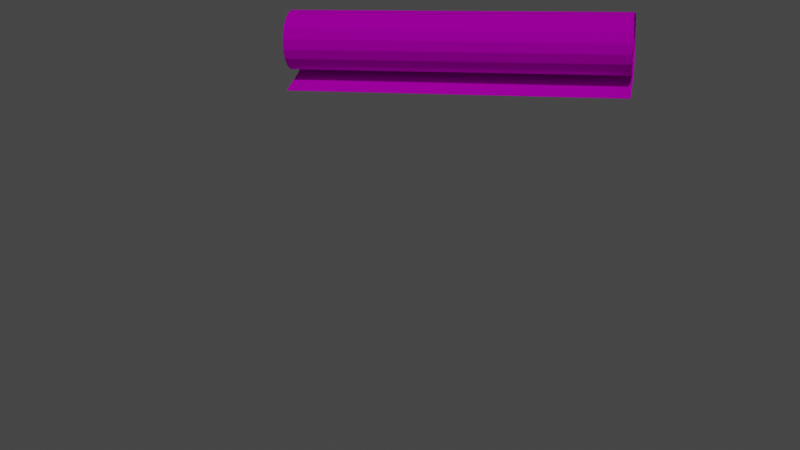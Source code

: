 # Source: Note.blend  (saved by Blender 2.82.7; exported with 4.5.12 LTS)
import bpy
from mathutils import Matrix  # noqa: F401  (used for matrix-valued properties, if any)

bpy.ops.wm.read_factory_settings(use_empty=True)
scene = bpy.context.scene
scene.name = 'Scene'

# ---- collections
col_collection = bpy.data.collections.new('Collection'); scene.collection.children.link(col_collection)

# ---- images (referenced by path relative to the original .blend; pixels are not part of the script)
import os
ASSET_DIR = os.environ.get("B2B_ASSET_DIR", "")  # directory of the original .blend (textures are referenced by path, not embedded)
HERE = os.path.dirname(os.path.abspath(__file__))  # packed textures are extracted next to this script under _unpacked/

def load_image(name, relpath, width, height, colorspace="sRGB"):
    """Load a texture the original file referenced (path relative to the .blend, or extracted next to this script)."""
    p = next((c for c in (os.path.join(HERE, relpath), os.path.join(ASSET_DIR, relpath)) if relpath and os.path.exists(c)), "")
    if p:
        img = bpy.data.images.load(p, check_existing=True)
        img.name = name
    else:  # same state as the original file: an image datablock whose file is absent (Cycles renders it pink)
        img = bpy.data.images.new(name, width, height)
        img.source = "FILE"
        img.filepath = "//" + (relpath or name)
    img.colorspace_settings.name = colorspace
    return img
img_note_png_001 = load_image('note.PNG.001', 'note.PNG', 1024, 1024, 'sRGB')

# ---- materials (node trees are filled in below, after node groups)
mat_note = bpy.data.materials.new('Note')
mat_note.use_transparent_shadow = False

# ---- material node trees
mat_note.use_nodes = True; mat_note.node_tree.nodes.clear()
_N = mat_note.node_tree.nodes; _L = mat_note.node_tree.links
n0 = _N.new('ShaderNodeOutputMaterial'); n0.name = 'Material Output'; n0.location = (300, 300)
n1 = _N.new('ShaderNodeBsdfPrincipled'); n1.name = 'Principled BSDF'; n1.location = (10, 300)
n1.distribution = 'GGX'
n1.subsurface_method = 'BURLEY'
n1.inputs[1].default_value = 0.25
n1.inputs[2].default_value = 1.0
n1.inputs[3].default_value = 1.45
n1.inputs[13].default_value = 0.0
n1.inputs[27].default_value = (0.0, 0.0, 0.0, 1.0)
n1.inputs[28].default_value = 1.0
n2 = _N.new('ShaderNodeTexImage'); n2.name = 'Image Texture'; n2.location = (-320, 260)
n2.image = img_note_png_001
_L.new(n1.outputs[0], n0.inputs[0])
_L.new(n2.outputs[0], n1.inputs[0])
n0.is_active_output = True

# ---- world
world_world = bpy.data.worlds.new('World'); scene.world = world_world
world_world.use_nodes = True; world_world.node_tree.nodes.clear()
_N = world_world.node_tree.nodes; _L = world_world.node_tree.links
n0 = _N.new('ShaderNodeOutputWorld'); n0.name = 'World Output'; n0.location = (300, 300)
n1 = _N.new('ShaderNodeBackground'); n1.name = 'Background'; n1.location = (10, 300)
n1.inputs[0].default_value = (0.05088, 0.05088, 0.05088, 1.0)
_L.new(n1.outputs[0], n0.inputs[0])
n0.is_active_output = True
world_world.color = (0.05088, 0.05088, 0.05088)
world_world.use_sun_shadow = False
world_world.sun_shadow_jitter_overblur = 0.0

# ---- cameras
cam_camera = bpy.data.cameras.new('Camera')
cam_camera.clip_end = 100.0
cam_camera.lens = 51.32
cam_camera.ortho_scale = 7.314

# ---- lights
light_sun = bpy.data.lights.new('Sun', 'SUN')
light_sun.transmission_factor = 0.0
light_sun.energy = 1.0
light_sun.shadow_soft_size = 0.125

# ---- meshes
me_plane = bpy.data.meshes.new('Plane')
me_plane.from_pydata([(-1.0, -1.0, 0.0), (1.0, -1.0, 0.0), (-1.0, 1.0, 0.0), (1.0, 1.0, 0.0), (-1.0, 0.8182, 0.0), (-1.0, 0.6364, 0.0), (-1.0, 0.4545, 0.0), (-1.0, 0.2727, 0.0), (-1.0, 0.09091, 0.0), (-1.0, -0.09091, 0.0), (-1.0, -0.2727, 0.0), (-1.0, -0.4545, 0.0), (-1.0, -0.6364, 0.0), (-1.0, -0.8182, 0.0), (-0.8182, -1.0, 0.0), (-0.6364, -1.0, 0.0), (-0.4545, -1.0, 0.0), (-0.2727, -1.0, 0.0), (-0.09091, -1.0, 0.0), (0.09091, -1.0, 0.0), (0.2727, -1.0, 0.0), (0.4545, -1.0, 0.0), (0.6364, -1.0, 0.0), (0.8182, -1.0, 0.0), (1.0, -0.8182, 0.0), (1.0, -0.6364, 0.0), (1.0, -0.4545, 0.0), (1.0, -0.2727, 0.0), (1.0, -0.09091, 0.0), (1.0, 0.09091, 0.0), (1.0, 0.2727, 0.0), (1.0, 0.4545, 0.0), (1.0, 0.6364, 0.0), (1.0, 0.8182, 0.0), (0.8182, 1.0, 0.0), (0.6364, 1.0, 0.0), (0.4545, 1.0, 0.0), (0.2727, 1.0, 0.0), (0.09091, 1.0, 0.0), (-0.09091, 1.0, 0.0), (-0.2727, 1.0, 0.0), (-0.4545, 1.0, 0.0), (-0.6364, 1.0, 0.0), (-0.8182, 1.0, 0.0), (-0.8182, -0.8182, 0.0), (-0.8182, -0.6364, 0.0), (-0.8182, -0.4545, 0.0), (-0.8182, -0.2727, 0.0), (-0.8182, -0.09091, 0.0), (-0.8182, 0.09091, 0.0), (-0.8182, 0.2727, 0.0), (-0.8182, 0.4545, 0.0), (-0.8182, 0.6364, 0.0), (-0.8182, 0.8182, 0.0), (-0.6364, -0.8182, 0.0), (-0.6364, -0.6364, 0.0), (-0.6364, -0.4545, 0.0), (-0.6364, -0.2727, 0.0), (-0.6364, -0.09091, 0.0), (-0.6364, 0.09091, 0.0), (-0.6364, 0.2727, 0.0), (-0.6364, 0.4545, 0.0), (-0.6364, 0.6364, 0.0), (-0.6364, 0.8182, 0.0), (-0.4545, -0.8182, 0.0), (-0.4545, -0.6364, 0.0), (-0.4545, -0.4545, 0.0), (-0.4545, -0.2727, 0.0), (-0.4545, -0.09091, 0.0), (-0.4545, 0.09091, 0.0), (-0.4545, 0.2727, 0.0), (-0.4545, 0.4545, 0.0), (-0.4545, 0.6364, 0.0), (-0.4545, 0.8182, 0.0), (-0.2727, -0.8182, 0.0), (-0.2727, -0.6364, 0.0), (-0.2727, -0.4545, 0.0), (-0.2727, -0.2727, 0.0), (-0.2727, -0.09091, 0.0), (-0.2727, 0.09091, 0.0), (-0.2727, 0.2727, 0.0), (-0.2727, 0.4545, 0.0), (-0.2727, 0.6364, 0.0), (-0.2727, 0.8182, 0.0), (-0.09091, -0.8182, 0.0), (-0.09091, -0.6364, 0.0), (-0.09091, -0.4545, 0.0), (-0.09091, -0.2727, 0.0), (-0.09091, -0.09091, 0.0), (-0.09091, 0.09091, 0.0), (-0.09091, 0.2727, 0.0), (-0.09091, 0.4545, 0.0), (-0.09091, 0.6364, 0.0), (-0.09091, 0.8182, 0.0), (0.09091, -0.8182, 0.0), (0.09091, -0.6364, 0.0), (0.09091, -0.4545, 0.0), (0.09091, -0.2727, 0.0), (0.09091, -0.09091, 0.0), (0.09091, 0.09091, 0.0), (0.09091, 0.2727, 0.0), (0.09091, 0.4545, 0.0), (0.09091, 0.6364, 0.0), (0.09091, 0.8182, 0.0), (0.2727, -0.8182, 0.0), (0.2727, -0.6364, 0.0), (0.2727, -0.4545, 0.0), (0.2727, -0.2727, 0.0), (0.2727, -0.09091, 0.0), (0.2727, 0.09091, 0.0), (0.2727, 0.2727, 0.0), (0.2727, 0.4545, 0.0), (0.2727, 0.6364, 0.0), (0.2727, 0.8182, 0.0), (0.4545, -0.8182, 0.0), (0.4545, -0.6364, 0.0), (0.4545, -0.4545, 0.0), (0.4545, -0.2727, 0.0), (0.4545, -0.09091, 0.0), (0.4545, 0.09091, 0.0), (0.4545, 0.2727, 0.0), (0.4545, 0.4545, 0.0), (0.4545, 0.6364, 0.0), (0.4545, 0.8182, 0.0), (0.6364, -0.8182, 0.0), (0.6364, -0.6364, 0.0), (0.6364, -0.4545, 0.0), (0.6364, -0.2727, 0.0), (0.6364, -0.09091, 0.0), (0.6364, 0.09091, 0.0), (0.6364, 0.2727, 0.0), (0.6364, 0.4545, 0.0), (0.6364, 0.6364, 0.0), (0.6364, 0.8182, 0.0), (0.8182, -0.8182, 0.0), (0.8182, -0.6364, 0.0), (0.8182, -0.4545, 0.0), (0.8182, -0.2727, 0.0), (0.8182, -0.09091, 0.0), (0.8182, 0.09091, 0.0), (0.8182, 0.2727, 0.0), (0.8182, 0.4545, 0.0), (0.8182, 0.6364, 0.0), (0.8182, 0.8182, 0.0), (-1.0, -1.0, 0.0), (1.0, -1.0, 0.0), (-1.0, 1.0, 0.0), (1.0, 1.0, 0.0), (-1.0, 0.8182, 0.0), (-1.0, 0.6364, 0.0), (-1.0, 0.4545, 0.0), (-1.0, 0.2727, 0.0), (-1.0, 0.09091, 0.0), (-1.0, -0.09091, 0.0), (-1.0, -0.2727, 0.0), (-1.0, -0.4545, 0.0), (-1.0, -0.6364, 0.0), (-1.0, -0.8182, 0.0), (-0.8182, -1.0, 0.0), (-0.6364, -1.0, 0.0), (-0.4545, -1.0, 0.0), (-0.2727, -1.0, 0.0), (-0.09091, -1.0, 0.0), (0.09091, -1.0, 0.0), (0.2727, -1.0, 0.0), (0.4545, -1.0, 0.0), (0.6364, -1.0, 0.0), (0.8182, -1.0, 0.0), (1.0, -0.8182, 0.0), (1.0, -0.6364, 0.0), (1.0, -0.4545, 0.0), (1.0, -0.2727, 0.0), (1.0, -0.09091, 0.0), (1.0, 0.09091, 0.0), (1.0, 0.2727, 0.0), (1.0, 0.4545, 0.0), (1.0, 0.6364, 0.0), (1.0, 0.8182, 0.0), (0.8182, 1.0, 0.0), (0.6364, 1.0, 0.0), (0.4545, 1.0, 0.0), (0.2727, 1.0, 0.0), (0.09091, 1.0, 0.0), (-0.09091, 1.0, 0.0), (-0.2727, 1.0, 0.0), (-0.4545, 1.0, 0.0), (-0.6364, 1.0, 0.0), (-0.8182, 1.0, 0.0), (-1.0, -1.0, 0.0003006), (1.0, -1.0, 0.0003006), (-1.0, 1.0, 0.0003006), (1.0, 1.0, 0.0003006), (-1.0, 0.8182, 0.0003006), (-1.0, 0.6364, 0.0003006), (-1.0, 0.4545, 0.0003006), (-1.0, 0.2727, 0.0003006), (-1.0, 0.09091, 0.0003006), (-1.0, -0.09091, 0.0003006), (-1.0, -0.2727, 0.0003006), (-1.0, -0.4545, 0.0003006), (-1.0, -0.6364, 0.0003006), (-1.0, -0.8182, 0.0003006), (-0.8182, -1.0, 0.0003006), (-0.6364, -1.0, 0.0003006), (-0.4545, -1.0, 0.0003006), (-0.2727, -1.0, 0.0003006), (-0.09091, -1.0, 0.0003006), (0.09091, -1.0, 0.0003006), (0.2727, -1.0, 0.0003006), (0.4545, -1.0, 0.0003006), (0.6364, -1.0, 0.0003006), (0.8182, -1.0, 0.0003006), (1.0, -0.8182, 0.0003006), (1.0, -0.6364, 0.0003006), (1.0, -0.4545, 0.0003006), (1.0, -0.2727, 0.0003006), (1.0, -0.09091, 0.0003006), (1.0, 0.09091, 0.0003006), (1.0, 0.2727, 0.0003006), (1.0, 0.4545, 0.0003006), (1.0, 0.6364, 0.0003006), (1.0, 0.8182, 0.0003006), (0.8182, 1.0, 0.0003006), (0.6364, 1.0, 0.0003006), (0.4545, 1.0, 0.0003006), (0.2727, 1.0, 0.0003006), (0.09091, 1.0, 0.0003006), (-0.09091, 1.0, 0.0003006), (-0.2727, 1.0, 0.0003006), (-0.4545, 1.0, 0.0003006), (-0.6364, 1.0, 0.0003006), (-0.8182, 1.0, 0.0003006), (-0.8182, -0.8182, 0.0003006), (-0.8182, -0.6364, 0.0003006), (-0.8182, -0.4545, 0.0003006), (-0.8182, -0.2727, 0.0003006), (-0.8182, -0.09091, 0.0003006), (-0.8182, 0.09091, 0.0003006), (-0.8182, 0.2727, 0.0003006), (-0.8182, 0.4545, 0.0003006), (-0.8182, 0.6364, 0.0003006), (-0.8182, 0.8182, 0.0003006), (-0.6364, -0.8182, 0.0003006), (-0.6364, -0.6364, 0.0003006), (-0.6364, -0.4545, 0.0003006), (-0.6364, -0.2727, 0.0003006), (-0.6364, -0.09091, 0.0003006), (-0.6364, 0.09091, 0.0003006), (-0.6364, 0.2727, 0.0003006), (-0.6364, 0.4545, 0.0003006), (-0.6364, 0.6364, 0.0003006), (-0.6364, 0.8182, 0.0003006), (-0.4545, -0.8182, 0.0003006), (-0.4545, -0.6364, 0.0003006), (-0.4545, -0.4545, 0.0003006), (-0.4545, -0.2727, 0.0003006), (-0.4545, -0.09091, 0.0003006), (-0.4545, 0.09091, 0.0003006), (-0.4545, 0.2727, 0.0003006), (-0.4545, 0.4545, 0.0003006), (-0.4545, 0.6364, 0.0003006), (-0.4545, 0.8182, 0.0003006), (-0.2727, -0.8182, 0.0003006), (-0.2727, -0.6364, 0.0003006), (-0.2727, -0.4545, 0.0003006), (-0.2727, -0.2727, 0.0003006), (-0.2727, -0.09091, 0.0003006), (-0.2727, 0.09091, 0.0003006), (-0.2727, 0.2727, 0.0003006), (-0.2727, 0.4545, 0.0003006), (-0.2727, 0.6364, 0.0003006), (-0.2727, 0.8182, 0.0003006), (-0.09091, -0.8182, 0.0003006), (-0.09091, -0.6364, 0.0003006), (-0.09091, -0.4545, 0.0003006), (-0.09091, -0.2727, 0.0003006), (-0.09091, -0.09091, 0.0003006), (-0.09091, 0.09091, 0.0003006), (-0.09091, 0.2727, 0.0003006), (-0.09091, 0.4545, 0.0003006), (-0.09091, 0.6364, 0.0003006), (-0.09091, 0.8182, 0.0003006), (0.09091, -0.8182, 0.0003006), (0.09091, -0.6364, 0.0003006), (0.09091, -0.4545, 0.0003006), (0.09091, -0.2727, 0.0003006), (0.09091, -0.09091, 0.0003006), (0.09091, 0.09091, 0.0003006), (0.09091, 0.2727, 0.0003006), (0.09091, 0.4545, 0.0003006), (0.09091, 0.6364, 0.0003006), (0.09091, 0.8182, 0.0003006), (0.2727, -0.8182, 0.0003006), (0.2727, -0.6364, 0.0003006), (0.2727, -0.4545, 0.0003006), (0.2727, -0.2727, 0.0003006), (0.2727, -0.09091, 0.0003006), (0.2727, 0.09091, 0.0003006), (0.2727, 0.2727, 0.0003006), (0.2727, 0.4545, 0.0003006), (0.2727, 0.6364, 0.0003006), (0.2727, 0.8182, 0.0003006), (0.4545, -0.8182, 0.0003006), (0.4545, -0.6364, 0.0003006), (0.4545, -0.4545, 0.0003006), (0.4545, -0.2727, 0.0003006), (0.4545, -0.09091, 0.0003006), (0.4545, 0.09091, 0.0003006), (0.4545, 0.2727, 0.0003006), (0.4545, 0.4545, 0.0003006), (0.4545, 0.6364, 0.0003006), (0.4545, 0.8182, 0.0003006), (0.6364, -0.8182, 0.0003006), (0.6364, -0.6364, 0.0003006), (0.6364, -0.4545, 0.0003006), (0.6364, -0.2727, 0.0003006), (0.6364, -0.09091, 0.0003006), (0.6364, 0.09091, 0.0003006), (0.6364, 0.2727, 0.0003006), (0.6364, 0.4545, 0.0003006), (0.6364, 0.6364, 0.0003006), (0.6364, 0.8182, 0.0003006), (0.8182, -0.8182, 0.0003006), (0.8182, -0.6364, 0.0003006), (0.8182, -0.4545, 0.0003006), (0.8182, -0.2727, 0.0003006), (0.8182, -0.09091, 0.0003006), (0.8182, 0.09091, 0.0003006), (0.8182, 0.2727, 0.0003006), (0.8182, 0.4545, 0.0003006), (0.8182, 0.6364, 0.0003006), (0.8182, 0.8182, 0.0003006)], [], [(143, 34, 3, 33), (4, 2, 43, 53), (53, 43, 42, 63), (63, 42, 41, 73), (73, 41, 40, 83), (83, 40, 39, 93), (93, 39, 38, 103), (103, 38, 37, 113), (113, 37, 36, 123), (123, 36, 35, 133), (133, 35, 34, 143), (0, 13, 44, 14), (13, 12, 45, 44), (12, 11, 46, 45), (11, 10, 47, 46), (10, 9, 48, 47), (9, 8, 49, 48), (8, 7, 50, 49), (7, 6, 51, 50), (6, 5, 52, 51), (5, 4, 53, 52), (14, 44, 54, 15), (44, 45, 55, 54), (45, 46, 56, 55), (46, 47, 57, 56), (47, 48, 58, 57), (48, 49, 59, 58), (49, 50, 60, 59), (50, 51, 61, 60), (51, 52, 62, 61), (52, 53, 63, 62), (15, 54, 64, 16), (54, 55, 65, 64), (55, 56, 66, 65), (56, 57, 67, 66), (57, 58, 68, 67), (58, 59, 69, 68), (59, 60, 70, 69), (60, 61, 71, 70), (61, 62, 72, 71), (62, 63, 73, 72), (16, 64, 74, 17), (64, 65, 75, 74), (65, 66, 76, 75), (66, 67, 77, 76), (67, 68, 78, 77), (68, 69, 79, 78), (69, 70, 80, 79), (70, 71, 81, 80), (71, 72, 82, 81), (72, 73, 83, 82), (17, 74, 84, 18), (74, 75, 85, 84), (75, 76, 86, 85), (76, 77, 87, 86), (77, 78, 88, 87), (78, 79, 89, 88), (79, 80, 90, 89), (80, 81, 91, 90), (81, 82, 92, 91), (82, 83, 93, 92), (18, 84, 94, 19), (84, 85, 95, 94), (85, 86, 96, 95), (86, 87, 97, 96), (87, 88, 98, 97), (88, 89, 99, 98), (89, 90, 100, 99), (90, 91, 101, 100), (91, 92, 102, 101), (92, 93, 103, 102), (19, 94, 104, 20), (94, 95, 105, 104), (95, 96, 106, 105), (96, 97, 107, 106), (97, 98, 108, 107), (98, 99, 109, 108), (99, 100, 110, 109), (100, 101, 111, 110), (101, 102, 112, 111), (102, 103, 113, 112), (20, 104, 114, 21), (104, 105, 115, 114), (105, 106, 116, 115), (106, 107, 117, 116), (107, 108, 118, 117), (108, 109, 119, 118), (109, 110, 120, 119), (110, 111, 121, 120), (111, 112, 122, 121), (112, 113, 123, 122), (21, 114, 124, 22), (114, 115, 125, 124), (115, 116, 126, 125), (116, 117, 127, 126), (117, 118, 128, 127), (118, 119, 129, 128), (119, 120, 130, 129), (120, 121, 131, 130), (121, 122, 132, 131), (122, 123, 133, 132), (22, 124, 134, 23), (124, 125, 135, 134), (125, 126, 136, 135), (126, 127, 137, 136), (127, 128, 138, 137), (128, 129, 139, 138), (129, 130, 140, 139), (130, 131, 141, 140), (131, 132, 142, 141), (132, 133, 143, 142), (23, 134, 24, 1), (134, 135, 25, 24), (135, 136, 26, 25), (136, 137, 27, 26), (137, 138, 28, 27), (138, 139, 29, 28), (139, 140, 30, 29), (140, 141, 31, 30), (141, 142, 32, 31), (142, 143, 33, 32), (182, 183, 227, 226), (155, 156, 200, 199), (168, 169, 213, 212), (181, 182, 226, 225), (154, 155, 199, 198), (145, 168, 212, 189), (180, 181, 225, 224), (153, 154, 198, 197), (166, 167, 211, 210), (179, 180, 224, 223), (152, 153, 197, 196), (165, 166, 210, 209), (178, 179, 223, 222), (151, 152, 196, 195), (164, 165, 209, 208), (147, 178, 222, 191), (150, 151, 195, 194), (163, 164, 208, 207), (176, 177, 221, 220), (149, 150, 194, 193), (162, 163, 207, 206), (175, 176, 220, 219), (148, 149, 193, 192), (161, 162, 206, 205), (174, 175, 219, 218), (146, 148, 192, 190), (160, 161, 205, 204), (173, 174, 218, 217), (187, 146, 190, 231), (186, 187, 231, 230), (159, 160, 204, 203), (172, 173, 217, 216), (177, 147, 191, 221), (185, 186, 230, 229), (158, 159, 203, 202), (171, 172, 216, 215), (167, 145, 189, 211), (184, 185, 229, 228), (144, 158, 202, 188), (170, 171, 215, 214), (157, 144, 188, 201), (183, 184, 228, 227), (156, 157, 201, 200), (169, 170, 214, 213), (21, 22, 166, 165), (8, 9, 153, 152), (35, 36, 180, 179), (22, 23, 167, 166), (9, 10, 154, 153), (36, 37, 181, 180), (1, 24, 168, 145), (10, 11, 155, 154), (37, 38, 182, 181), (24, 25, 169, 168), (11, 12, 156, 155), (38, 39, 183, 182), (25, 26, 170, 169), (12, 13, 157, 156), (39, 40, 184, 183), (13, 0, 144, 157), (26, 27, 171, 170), (0, 14, 158, 144), (40, 41, 185, 184), (23, 1, 145, 167), (27, 28, 172, 171), (14, 15, 159, 158), (41, 42, 186, 185), (33, 3, 147, 177), (28, 29, 173, 172), (15, 16, 160, 159), (42, 43, 187, 186), (43, 2, 146, 187), (29, 30, 174, 173), (16, 17, 161, 160), (2, 4, 148, 146), (30, 31, 175, 174), (17, 18, 162, 161), (4, 5, 149, 148), (31, 32, 176, 175), (18, 19, 163, 162), (5, 6, 150, 149), (32, 33, 177, 176), (19, 20, 164, 163), (6, 7, 151, 150), (3, 34, 178, 147), (20, 21, 165, 164), (7, 8, 152, 151), (34, 35, 179, 178), (331, 221, 191, 222), (192, 241, 231, 190), (241, 251, 230, 231), (251, 261, 229, 230), (261, 271, 228, 229), (271, 281, 227, 228), (281, 291, 226, 227), (291, 301, 225, 226), (301, 311, 224, 225), (311, 321, 223, 224), (321, 331, 222, 223), (188, 202, 232, 201), (201, 232, 233, 200), (200, 233, 234, 199), (199, 234, 235, 198), (198, 235, 236, 197), (197, 236, 237, 196), (196, 237, 238, 195), (195, 238, 239, 194), (194, 239, 240, 193), (193, 240, 241, 192), (202, 203, 242, 232), (232, 242, 243, 233), (233, 243, 244, 234), (234, 244, 245, 235), (235, 245, 246, 236), (236, 246, 247, 237), (237, 247, 248, 238), (238, 248, 249, 239), (239, 249, 250, 240), (240, 250, 251, 241), (203, 204, 252, 242), (242, 252, 253, 243), (243, 253, 254, 244), (244, 254, 255, 245), (245, 255, 256, 246), (246, 256, 257, 247), (247, 257, 258, 248), (248, 258, 259, 249), (249, 259, 260, 250), (250, 260, 261, 251), (204, 205, 262, 252), (252, 262, 263, 253), (253, 263, 264, 254), (254, 264, 265, 255), (255, 265, 266, 256), (256, 266, 267, 257), (257, 267, 268, 258), (258, 268, 269, 259), (259, 269, 270, 260), (260, 270, 271, 261), (205, 206, 272, 262), (262, 272, 273, 263), (263, 273, 274, 264), (264, 274, 275, 265), (265, 275, 276, 266), (266, 276, 277, 267), (267, 277, 278, 268), (268, 278, 279, 269), (269, 279, 280, 270), (270, 280, 281, 271), (206, 207, 282, 272), (272, 282, 283, 273), (273, 283, 284, 274), (274, 284, 285, 275), (275, 285, 286, 276), (276, 286, 287, 277), (277, 287, 288, 278), (278, 288, 289, 279), (279, 289, 290, 280), (280, 290, 291, 281), (207, 208, 292, 282), (282, 292, 293, 283), (283, 293, 294, 284), (284, 294, 295, 285), (285, 295, 296, 286), (286, 296, 297, 287), (287, 297, 298, 288), (288, 298, 299, 289), (289, 299, 300, 290), (290, 300, 301, 291), (208, 209, 302, 292), (292, 302, 303, 293), (293, 303, 304, 294), (294, 304, 305, 295), (295, 305, 306, 296), (296, 306, 307, 297), (297, 307, 308, 298), (298, 308, 309, 299), (299, 309, 310, 300), (300, 310, 311, 301), (209, 210, 312, 302), (302, 312, 313, 303), (303, 313, 314, 304), (304, 314, 315, 305), (305, 315, 316, 306), (306, 316, 317, 307), (307, 317, 318, 308), (308, 318, 319, 309), (309, 319, 320, 310), (310, 320, 321, 311), (210, 211, 322, 312), (312, 322, 323, 313), (313, 323, 324, 314), (314, 324, 325, 315), (315, 325, 326, 316), (316, 326, 327, 317), (317, 327, 328, 318), (318, 328, 329, 319), (319, 329, 330, 320), (320, 330, 331, 321), (211, 189, 212, 322), (322, 212, 213, 323), (323, 213, 214, 324), (324, 214, 215, 325), (325, 215, 216, 326), (326, 216, 217, 327), (327, 217, 218, 328), (328, 218, 219, 329), (329, 219, 220, 330), (330, 220, 221, 331)])
me_plane.polygons.foreach_set('use_smooth', [True] * 330)
_uv = me_plane.uv_layers.new(name='UVMap')
_uv.uv.foreach_set('vector', [0.9443, 0.9091, 0.9443, 1.0, 0.9875, 1.0, 0.9875, 0.9091, 0.5125, 0.9091, 0.5125, 1.0, 0.5557, 1.0, 0.5557, 0.9091, 0.5557, 0.9091, 0.5557, 1.0, 0.5989, 1.0, 0.5989, 0.9091, 0.5989, 0.9091, 0.5989, 1.0, 0.642, 1.0, 0.642, 0.9091, 0.642, 0.9091, 0.642, 1.0, 0.6852, 1.0, 0.6852, 0.9091, 0.6852, 0.9091, 0.6852, 1.0, 0.7284, 1.0, 0.7284, 0.9091, 0.7284, 0.9091, 0.7284, 1.0, 0.7716, 1.0, 0.7716, 0.9091, 0.7716, 0.9091, 0.7716, 1.0, 0.8148, 1.0, 0.8148, 0.9091, 0.8148, 0.9091, 0.8148, 1.0, 0.858, 1.0, 0.858, 0.9091, 0.858, 0.9091, 0.858, 1.0, 0.9011, 1.0, 0.9011, 0.9091, 0.9011, 0.9091, 0.9011, 1.0, 0.9443, 1.0, 0.9443, 0.9091, 0.5125, 0.0, 0.5125, 0.09091, 0.5557, 0.09091, 0.5557, 0.0, 0.5125, 0.09091, 0.5125, 0.1818, 0.5557, 0.1818, 0.5557, 0.09091, 0.5125, 0.1818, 0.5125, 0.2727, 0.5557, 0.2727, 0.5557, 0.1818, 0.5125, 0.2727, 0.5125, 0.3636, 0.5557, 0.3636, 0.5557, 0.2727, 0.5125, 0.3636, 0.5125, 0.4545, 0.5557, 0.4545, 0.5557, 0.3636, 0.5125, 0.4545, 0.5125, 0.5455, 0.5557, 0.5455, 0.5557, 0.4545, 0.5125, 0.5455, 0.5125, 0.6364, 0.5557, 0.6364, 0.5557, 0.5455, 0.5125, 0.6364, 0.5125, 0.7273, 0.5557, 0.7273, 0.5557, 0.6364, 0.5125, 0.7273, 0.5125, 0.8182, 0.5557, 0.8182, 0.5557, 0.7273, 0.5125, 0.8182, 0.5125, 0.9091, 0.5557, 0.9091, 0.5557, 0.8182, 0.5557, 0.0, 0.5557, 0.09091, 0.5989, 0.09091, 0.5989, 0.0, 0.5557, 0.09091, 0.5557, 0.1818, 0.5989, 0.1818, 0.5989, 0.09091, 0.5557, 0.1818, 0.5557, 0.2727, 0.5989, 0.2727, 0.5989, 0.1818, 0.5557, 0.2727, 0.5557, 0.3636, 0.5989, 0.3636, 0.5989, 0.2727, 0.5557, 0.3636, 0.5557, 0.4545, 0.5989, 0.4545, 0.5989, 0.3636, 0.5557, 0.4545, 0.5557, 0.5455, 0.5989, 0.5455, 0.5989, 0.4545, 0.5557, 0.5455, 0.5557, 0.6364, 0.5989, 0.6364, 0.5989, 0.5455, 0.5557, 0.6364, 0.5557, 0.7273, 0.5989, 0.7273, 0.5989, 0.6364, 0.5557, 0.7273, 0.5557, 0.8182, 0.5989, 0.8182, 0.5989, 0.7273, 0.5557, 0.8182, 0.5557, 0.9091, 0.5989, 0.9091, 0.5989, 0.8182, 0.5989, 0.0, 0.5989, 0.09091, 0.642, 0.09091, 0.642, 0.0, 0.5989, 0.09091, 0.5989, 0.1818, 0.642, 0.1818, 0.642, 0.09091, 0.5989, 0.1818, 0.5989, 0.2727, 0.642, 0.2727, 0.642, 0.1818, 0.5989, 0.2727, 0.5989, 0.3636, 0.642, 0.3636, 0.642, 0.2727, 0.5989, 0.3636, 0.5989, 0.4545, 0.642, 0.4545, 0.642, 0.3636, 0.5989, 0.4545, 0.5989, 0.5455, 0.642, 0.5455, 0.642, 0.4545, 0.5989, 0.5455, 0.5989, 0.6364, 0.642, 0.6364, 0.642, 0.5455, 0.5989, 0.6364, 0.5989, 0.7273, 0.642, 0.7273, 0.642, 0.6364, 0.5989, 0.7273, 0.5989, 0.8182, 0.642, 0.8182, 0.642, 0.7273, 0.5989, 0.8182, 0.5989, 0.9091, 0.642, 0.9091, 0.642, 0.8182, 0.642, 0.0, 0.642, 0.09091, 0.6852, 0.09091, 0.6852, 0.0, 0.642, 0.09091, 0.642, 0.1818, 0.6852, 0.1818, 0.6852, 0.09091, 0.642, 0.1818, 0.642, 0.2727, 0.6852, 0.2727, 0.6852, 0.1818, 0.642, 0.2727, 0.642, 0.3636, 0.6852, 0.3636, 0.6852, 0.2727, 0.642, 0.3636, 0.642, 0.4545, 0.6852, 0.4545, 0.6852, 0.3636, 0.642, 0.4545, 0.642, 0.5455, 0.6852, 0.5455, 0.6852, 0.4545, 0.642, 0.5455, 0.642, 0.6364, 0.6852, 0.6364, 0.6852, 0.5455, 0.642, 0.6364, 0.642, 0.7273, 0.6852, 0.7273, 0.6852, 0.6364, 0.642, 0.7273, 0.642, 0.8182, 0.6852, 0.8182, 0.6852, 0.7273, 0.642, 0.8182, 0.642, 0.9091, 0.6852, 0.9091, 0.6852, 0.8182, 0.6852, 0.0, 0.6852, 0.09091, 0.7284, 0.09091, 0.7284, 0.0, 0.6852, 0.09091, 0.6852, 0.1818, 0.7284, 0.1818, 0.7284, 0.09091, 0.6852, 0.1818, 0.6852, 0.2727, 0.7284, 0.2727, 0.7284, 0.1818, 0.6852, 0.2727, 0.6852, 0.3636, 0.7284, 0.3636, 0.7284, 0.2727, 0.6852, 0.3636, 0.6852, 0.4545, 0.7284, 0.4545, 0.7284, 0.3636, 0.6852, 0.4545, 0.6852, 0.5455, 0.7284, 0.5455, 0.7284, 0.4545, 0.6852, 0.5455, 0.6852, 0.6364, 0.7284, 0.6364, 0.7284, 0.5455, 0.6852, 0.6364, 0.6852, 0.7273, 0.7284, 0.7273, 0.7284, 0.6364, 0.6852, 0.7273, 0.6852, 0.8182, 0.7284, 0.8182, 0.7284, 0.7273, 0.6852, 0.8182, 0.6852, 0.9091, 0.7284, 0.9091, 0.7284, 0.8182, 0.7284, 0.0, 0.7284, 0.09091, 0.7716, 0.09091, 0.7716, 0.0, 0.7284, 0.09091, 0.7284, 0.1818, 0.7716, 0.1818, 0.7716, 0.09091, 0.7284, 0.1818, 0.7284, 0.2727, 0.7716, 0.2727, 0.7716, 0.1818, 0.7284, 0.2727, 0.7284, 0.3636, 0.7716, 0.3636, 0.7716, 0.2727, 0.7284, 0.3636, 0.7284, 0.4545, 0.7716, 0.4545, 0.7716, 0.3636, 0.7284, 0.4545, 0.7284, 0.5455, 0.7716, 0.5455, 0.7716, 0.4545, 0.7284, 0.5455, 0.7284, 0.6364, 0.7716, 0.6364, 0.7716, 0.5455, 0.7284, 0.6364, 0.7284, 0.7273, 0.7716, 0.7273, 0.7716, 0.6364, 0.7284, 0.7273, 0.7284, 0.8182, 0.7716, 0.8182, 0.7716, 0.7273, 0.7284, 0.8182, 0.7284, 0.9091, 0.7716, 0.9091, 0.7716, 0.8182, 0.7716, 0.0, 0.7716, 0.09091, 0.8148, 0.09091, 0.8148, 0.0, 0.7716, 0.09091, 0.7716, 0.1818, 0.8148, 0.1818, 0.8148, 0.09091, 0.7716, 0.1818, 0.7716, 0.2727, 0.8148, 0.2727, 0.8148, 0.1818, 0.7716, 0.2727, 0.7716, 0.3636, 0.8148, 0.3636, 0.8148, 0.2727, 0.7716, 0.3636, 0.7716, 0.4545, 0.8148, 0.4545, 0.8148, 0.3636, 0.7716, 0.4545, 0.7716, 0.5455, 0.8148, 0.5455, 0.8148, 0.4545, 0.7716, 0.5455, 0.7716, 0.6364, 0.8148, 0.6364, 0.8148, 0.5455, 0.7716, 0.6364, 0.7716, 0.7273, 0.8148, 0.7273, 0.8148, 0.6364, 0.7716, 0.7273, 0.7716, 0.8182, 0.8148, 0.8182, 0.8148, 0.7273, 0.7716, 0.8182, 0.7716, 0.9091, 0.8148, 0.9091, 0.8148, 0.8182, 0.8148, 0.0, 0.8148, 0.09091, 0.858, 0.09091, 0.858, 0.0, 0.8148, 0.09091, 0.8148, 0.1818, 0.858, 0.1818, 0.858, 0.09091, 0.8148, 0.1818, 0.8148, 0.2727, 0.858, 0.2727, 0.858, 0.1818, 0.8148, 0.2727, 0.8148, 0.3636, 0.858, 0.3636, 0.858, 0.2727, 0.8148, 0.3636, 0.8148, 0.4545, 0.858, 0.4545, 0.858, 0.3636, 0.8148, 0.4545, 0.8148, 0.5455, 0.858, 0.5455, 0.858, 0.4545, 0.8148, 0.5455, 0.8148, 0.6364, 0.858, 0.6364, 0.858, 0.5455, 0.8148, 0.6364, 0.8148, 0.7273, 0.858, 0.7273, 0.858, 0.6364, 0.8148, 0.7273, 0.8148, 0.8182, 0.858, 0.8182, 0.858, 0.7273, 0.8148, 0.8182, 0.8148, 0.9091, 0.858, 0.9091, 0.858, 0.8182, 0.858, 0.0, 0.858, 0.09091, 0.9011, 0.09091, 0.9011, 0.0, 0.858, 0.09091, 0.858, 0.1818, 0.9011, 0.1818, 0.9011, 0.09091, 0.858, 0.1818, 0.858, 0.2727, 0.9011, 0.2727, 0.9011, 0.1818, 0.858, 0.2727, 0.858, 0.3636, 0.9011, 0.3636, 0.9011, 0.2727, 0.858, 0.3636, 0.858, 0.4545, 0.9011, 0.4545, 0.9011, 0.3636, 0.858, 0.4545, 0.858, 0.5455, 0.9011, 0.5455, 0.9011, 0.4545, 0.858, 0.5455, 0.858, 0.6364, 0.9011, 0.6364, 0.9011, 0.5455, 0.858, 0.6364, 0.858, 0.7273, 0.9011, 0.7273, 0.9011, 0.6364, 0.858, 0.7273, 0.858, 0.8182, 0.9011, 0.8182, 0.9011, 0.7273, 0.858, 0.8182, 0.858, 0.9091, 0.9011, 0.9091, 0.9011, 0.8182, 0.9011, 0.0, 0.9011, 0.09091, 0.9443, 0.09091, 0.9443, 0.0, 0.9011, 0.09091, 0.9011, 0.1818, 0.9443, 0.1818, 0.9443, 0.09091, 0.9011, 0.1818, 0.9011, 0.2727, 0.9443, 0.2727, 0.9443, 0.1818, 0.9011, 0.2727, 0.9011, 0.3636, 0.9443, 0.3636, 0.9443, 0.2727, 0.9011, 0.3636, 0.9011, 0.4545, 0.9443, 0.4545, 0.9443, 0.3636, 0.9011, 0.4545, 0.9011, 0.5455, 0.9443, 0.5455, 0.9443, 0.4545, 0.9011, 0.5455, 0.9011, 0.6364, 0.9443, 0.6364, 0.9443, 0.5455, 0.9011, 0.6364, 0.9011, 0.7273, 0.9443, 0.7273, 0.9443, 0.6364, 0.9011, 0.7273, 0.9011, 0.8182, 0.9443, 0.8182, 0.9443, 0.7273, 0.9011, 0.8182, 0.9011, 0.9091, 0.9443, 0.9091, 0.9443, 0.8182, 0.9443, 0.0, 0.9443, 0.09091, 0.9875, 0.09091, 0.9875, 0.0, 0.9443, 0.09091, 0.9443, 0.1818, 0.9875, 0.1818, 0.9875, 0.09091, 0.9443, 0.1818, 0.9443, 0.2727, 0.9875, 0.2727, 0.9875, 0.1818, 0.9443, 0.2727, 0.9443, 0.3636, 0.9875, 0.3636, 0.9875, 0.2727, 0.9443, 0.3636, 0.9443, 0.4545, 0.9875, 0.4545, 0.9875, 0.3636, 0.9443, 0.4545, 0.9443, 0.5455, 0.9875, 0.5455, 0.9875, 0.4545, 0.9443, 0.5455, 0.9443, 0.6364, 0.9875, 0.6364, 0.9875, 0.5455, 0.9443, 0.6364, 0.9443, 0.7273, 0.9875, 0.7273, 0.9875, 0.6364, 0.9443, 0.7273, 0.9443, 0.8182, 0.9875, 0.8182, 0.9875, 0.7273, 0.9443, 0.8182, 0.9443, 0.9091, 0.9875, 0.9091, 0.9875, 0.8182, 0.5455, 1.0, 0.4545, 1.0, 0.4545, 1.0, 0.5455, 1.0, 0.0, 0.2727, 0.0, 0.1818, 0.0, 0.1818, 0.0, 0.2727, 1.0, 0.09091, 1.0, 0.1818, 1.0, 0.1818, 1.0, 0.09091, 0.6364, 1.0, 0.5455, 1.0, 0.5455, 1.0, 0.6364, 1.0, 0.0, 0.3636, 0.0, 0.2727, 0.0, 0.2727, 0.0, 0.3636, 1.0, 0.0, 1.0, 0.09091, 1.0, 0.09091, 1.0, 0.0, 0.7273, 1.0, 0.6364, 1.0, 0.6364, 1.0, 0.7273, 1.0, 0.0, 0.4545, 0.0, 0.3636, 0.0, 0.3636, 0.0, 0.4545, 0.8182, 0.0, 0.9091, 0.0, 0.9091, 0.0, 0.8182, 0.0, 0.8182, 1.0, 0.7273, 1.0, 0.7273, 1.0, 0.8182, 1.0, 0.0, 0.5455, 0.0, 0.4545, 0.0, 0.4545, 0.0, 0.5455, 0.7273, 0.0, 0.8182, 0.0, 0.8182, 0.0, 0.7273, 0.0, 0.9091, 1.0, 0.8182, 1.0, 0.8182, 1.0, 0.9091, 1.0, 0.0, 0.6364, 0.0, 0.5455, 0.0, 0.5455, 0.0, 0.6364, 0.6364, 0.0, 0.7273, 0.0, 0.7273, 0.0, 0.6364, 0.0, 1.0, 1.0, 0.9091, 1.0, 0.9091, 1.0, 1.0, 1.0, 0.0, 0.7273, 0.0, 0.6364, 0.0, 0.6364, 0.0, 0.7273, 0.5455, 0.0, 0.6364, 0.0, 0.6364, 0.0, 0.5455, 0.0, 1.0, 0.8182, 1.0, 0.9091, 1.0, 0.9091, 1.0, 0.8182, 0.0, 0.8182, 0.0, 0.7273, 0.0, 0.7273, 0.0, 0.8182, 0.4545, 0.0, 0.5455, 0.0, 0.5455, 0.0, 0.4545, 0.0, 1.0, 0.7273, 1.0, 0.8182, 1.0, 0.8182, 1.0, 0.7273, 0.0, 0.9091, 0.0, 0.8182, 0.0, 0.8182, 0.0, 0.9091, 0.3636, 0.0, 0.4545, 0.0, 0.4545, 0.0, 0.3636, 0.0, 1.0, 0.6364, 1.0, 0.7273, 1.0, 0.7273, 1.0, 0.6364, 0.0, 1.0, 0.0, 0.9091, 0.0, 0.9091, 0.0, 1.0, 0.2727, 0.0, 0.3636, 0.0, 0.3636, 0.0, 0.2727, 0.0, 1.0, 0.5455, 1.0, 0.6364, 1.0, 0.6364, 1.0, 0.5455, 0.09091, 1.0, 0.0, 1.0, 0.0, 1.0, 0.09091, 1.0, 0.1818, 1.0, 0.09091, 1.0, 0.09091, 1.0, 0.1818, 1.0, 0.1818, 0.0, 0.2727, 0.0, 0.2727, 0.0, 0.1818, 0.0, 1.0, 0.4545, 1.0, 0.5455, 1.0, 0.5455, 1.0, 0.4545, 1.0, 0.9091, 1.0, 1.0, 1.0, 1.0, 1.0, 0.9091, 0.2727, 1.0, 0.1818, 1.0, 0.1818, 1.0, 0.2727, 1.0, 0.09091, 0.0, 0.1818, 0.0, 0.1818, 0.0, 0.09091, 0.0, 1.0, 0.3636, 1.0, 0.4545, 1.0, 0.4545, 1.0, 0.3636, 0.9091, 0.0, 1.0, 0.0, 1.0, 0.0, 0.9091, 0.0, 0.3636, 1.0, 0.2727, 1.0, 0.2727, 1.0, 0.3636, 1.0, 0.0, 0.0, 0.09091, 0.0, 0.09091, 0.0, 0.0, 0.0, 1.0, 0.2727, 1.0, 0.3636, 1.0, 0.3636, 1.0, 0.2727, 0.0, 0.09091, 0.0, 0.0, 0.0, 0.0, 0.0, 0.09091, 0.4545, 1.0, 0.3636, 1.0, 0.3636, 1.0, 0.4545, 1.0, 0.0, 0.1818, 0.0, 0.09091, 0.0, 0.09091, 0.0, 0.1818, 1.0, 0.1818, 1.0, 0.2727, 1.0, 0.2727, 1.0, 0.1818, 0.7273, 0.0, 0.8182, 0.0, 0.8182, 0.0, 0.7273, 0.0, 0.0, 0.5455, 0.0, 0.4545, 0.0, 0.4545, 0.0, 0.5455, 0.8182, 1.0, 0.7273, 1.0, 0.7273, 1.0, 0.8182, 1.0, 0.8182, 0.0, 0.9091, 0.0, 0.9091, 0.0, 0.8182, 0.0, 0.0, 0.4545, 0.0, 0.3636, 0.0, 0.3636, 0.0, 0.4545, 0.7273, 1.0, 0.6364, 1.0, 0.6364, 1.0, 0.7273, 1.0, 1.0, 0.0, 1.0, 0.09091, 1.0, 0.09091, 1.0, 0.0, 0.0, 0.3636, 0.0, 0.2727, 0.0, 0.2727, 0.0, 0.3636, 0.6364, 1.0, 0.5455, 1.0, 0.5455, 1.0, 0.6364, 1.0, 1.0, 0.09091, 1.0, 0.1818, 1.0, 0.1818, 1.0, 0.09091, 0.0, 0.2727, 0.0, 0.1818, 0.0, 0.1818, 0.0, 0.2727, 0.5455, 1.0, 0.4545, 1.0, 0.4545, 1.0, 0.5455, 1.0, 1.0, 0.1818, 1.0, 0.2727, 1.0, 0.2727, 1.0, 0.1818, 0.0, 0.1818, 0.0, 0.09091, 0.0, 0.09091, 0.0, 0.1818, 0.4545, 1.0, 0.3636, 1.0, 0.3636, 1.0, 0.4545, 1.0, 0.0, 0.09091, 0.0, 0.0, 0.0, 0.0, 0.0, 0.09091, 1.0, 0.2727, 1.0, 0.3636, 1.0, 0.3636, 1.0, 0.2727, 0.0, 0.0, 0.09091, 0.0, 0.09091, 0.0, 0.0, 0.0, 0.3636, 1.0, 0.2727, 1.0, 0.2727, 1.0, 0.3636, 1.0, 0.9091, 0.0, 1.0, 0.0, 1.0, 0.0, 0.9091, 0.0, 1.0, 0.3636, 1.0, 0.4545, 1.0, 0.4545, 1.0, 0.3636, 0.09091, 0.0, 0.1818, 0.0, 0.1818, 0.0, 0.09091, 0.0, 0.2727, 1.0, 0.1818, 1.0, 0.1818, 1.0, 0.2727, 1.0, 1.0, 0.9091, 1.0, 1.0, 1.0, 1.0, 1.0, 0.9091, 1.0, 0.4545, 1.0, 0.5455, 1.0, 0.5455, 1.0, 0.4545, 0.1818, 0.0, 0.2727, 0.0, 0.2727, 0.0, 0.1818, 0.0, 0.1818, 1.0, 0.09091, 1.0, 0.09091, 1.0, 0.1818, 1.0, 0.09091, 1.0, 0.0, 1.0, 0.0, 1.0, 0.09091, 1.0, 1.0, 0.5455, 1.0, 0.6364, 1.0, 0.6364, 1.0, 0.5455, 0.2727, 0.0, 0.3636, 0.0, 0.3636, 0.0, 0.2727, 0.0, 0.0, 1.0, 0.0, 0.9091, 0.0, 0.9091, 0.0, 1.0, 1.0, 0.6364, 1.0, 0.7273, 1.0, 0.7273, 1.0, 0.6364, 0.3636, 0.0, 0.4545, 0.0, 0.4545, 0.0, 0.3636, 0.0, 0.0, 0.9091, 0.0, 0.8182, 0.0, 0.8182, 0.0, 0.9091, 1.0, 0.7273, 1.0, 0.8182, 1.0, 0.8182, 1.0, 0.7273, 0.4545, 0.0, 0.5455, 0.0, 0.5455, 0.0, 0.4545, 0.0, 0.0, 0.8182, 0.0, 0.7273, 0.0, 0.7273, 0.0, 0.8182, 1.0, 0.8182, 1.0, 0.9091, 1.0, 0.9091, 1.0, 0.8182, 0.5455, 0.0, 0.6364, 0.0, 0.6364, 0.0, 0.5455, 0.0, 0.0, 0.7273, 0.0, 0.6364, 0.0, 0.6364, 0.0, 0.7273, 1.0, 1.0, 0.9091, 1.0, 0.9091, 1.0, 1.0, 1.0, 0.6364, 0.0, 0.7273, 0.0, 0.7273, 0.0, 0.6364, 0.0, 0.0, 0.6364, 0.0, 0.5455, 0.0, 0.5455, 0.0, 0.6364, 0.9091, 1.0, 0.8182, 1.0, 0.8182, 1.0, 0.9091, 1.0, 0.4487, 0.9091, 0.4928, 0.9091, 0.4928, 1.0, 0.4487, 1.0, 0.007163, 0.9091, 0.05132, 0.9091, 0.05132, 1.0, 0.007163, 1.0, 0.05132, 0.9091, 0.09547, 0.9091, 0.09547, 1.0, 0.05132, 1.0, 0.09547, 0.9091, 0.1396, 0.9091, 0.1396, 1.0, 0.09547, 1.0, 0.1396, 0.9091, 0.1838, 0.9091, 0.1838, 1.0, 0.1396, 1.0, 0.1838, 0.9091, 0.2279, 0.9091, 0.2279, 1.0, 0.1838, 1.0, 0.2279, 0.9091, 0.2721, 0.9091, 0.2721, 1.0, 0.2279, 1.0, 0.2721, 0.9091, 0.3162, 0.9091, 0.3162, 1.0, 0.2721, 1.0, 0.3162, 0.9091, 0.3604, 0.9091, 0.3604, 1.0, 0.3162, 1.0, 0.3604, 0.9091, 0.4045, 0.9091, 0.4045, 1.0, 0.3604, 1.0, 0.4045, 0.9091, 0.4487, 0.9091, 0.4487, 1.0, 0.4045, 1.0, 0.007163, 0.0, 0.05132, 0.0, 0.05132, 0.09091, 0.007163, 0.09091, 0.007163, 0.09091, 0.05132, 0.09091, 0.05132, 0.1818, 0.007163, 0.1818, 0.007163, 0.1818, 0.05132, 0.1818, 0.05132, 0.2727, 0.007163, 0.2727, 0.007163, 0.2727, 0.05132, 0.2727, 0.05132, 0.3636, 0.007163, 0.3636, 0.007163, 0.3636, 0.05132, 0.3636, 0.05132, 0.4545, 0.007163, 0.4545, 0.007163, 0.4545, 0.05132, 0.4545, 0.05132, 0.5455, 0.007163, 0.5455, 0.007163, 0.5455, 0.05132, 0.5455, 0.05132, 0.6364, 0.007163, 0.6364, 0.007163, 0.6364, 0.05132, 0.6364, 0.05132, 0.7273, 0.007163, 0.7273, 0.007163, 0.7273, 0.05132, 0.7273, 0.05132, 0.8182, 0.007163, 0.8182, 0.007163, 0.8182, 0.05132, 0.8182, 0.05132, 0.9091, 0.007163, 0.9091, 0.05132, 0.0, 0.09547, 0.0, 0.09547, 0.09091, 0.05132, 0.09091, 0.05132, 0.09091, 0.09547, 0.09091, 0.09547, 0.1818, 0.05132, 0.1818, 0.05132, 0.1818, 0.09547, 0.1818, 0.09547, 0.2727, 0.05132, 0.2727, 0.05132, 0.2727, 0.09547, 0.2727, 0.09547, 0.3636, 0.05132, 0.3636, 0.05132, 0.3636, 0.09547, 0.3636, 0.09547, 0.4545, 0.05132, 0.4545, 0.05132, 0.4545, 0.09547, 0.4545, 0.09547, 0.5455, 0.05132, 0.5455, 0.05132, 0.5455, 0.09547, 0.5455, 0.09547, 0.6364, 0.05132, 0.6364, 0.05132, 0.6364, 0.09547, 0.6364, 0.09547, 0.7273, 0.05132, 0.7273, 0.05132, 0.7273, 0.09547, 0.7273, 0.09547, 0.8182, 0.05132, 0.8182, 0.05132, 0.8182, 0.09547, 0.8182, 0.09547, 0.9091, 0.05132, 0.9091, 0.09547, 0.0, 0.1396, 0.0, 0.1396, 0.09091, 0.09547, 0.09091, 0.09547, 0.09091, 0.1396, 0.09091, 0.1396, 0.1818, 0.09547, 0.1818, 0.09547, 0.1818, 0.1396, 0.1818, 0.1396, 0.2727, 0.09547, 0.2727, 0.09547, 0.2727, 0.1396, 0.2727, 0.1396, 0.3636, 0.09547, 0.3636, 0.09547, 0.3636, 0.1396, 0.3636, 0.1396, 0.4545, 0.09547, 0.4545, 0.09547, 0.4545, 0.1396, 0.4545, 0.1396, 0.5455, 0.09547, 0.5455, 0.09547, 0.5455, 0.1396, 0.5455, 0.1396, 0.6364, 0.09547, 0.6364, 0.09547, 0.6364, 0.1396, 0.6364, 0.1396, 0.7273, 0.09547, 0.7273, 0.09547, 0.7273, 0.1396, 0.7273, 0.1396, 0.8182, 0.09547, 0.8182, 0.09547, 0.8182, 0.1396, 0.8182, 0.1396, 0.9091, 0.09547, 0.9091, 0.1396, 0.0, 0.1838, 0.0, 0.1838, 0.09091, 0.1396, 0.09091, 0.1396, 0.09091, 0.1838, 0.09091, 0.1838, 0.1818, 0.1396, 0.1818, 0.1396, 0.1818, 0.1838, 0.1818, 0.1838, 0.2727, 0.1396, 0.2727, 0.1396, 0.2727, 0.1838, 0.2727, 0.1838, 0.3636, 0.1396, 0.3636, 0.1396, 0.3636, 0.1838, 0.3636, 0.1838, 0.4545, 0.1396, 0.4545, 0.1396, 0.4545, 0.1838, 0.4545, 0.1838, 0.5455, 0.1396, 0.5455, 0.1396, 0.5455, 0.1838, 0.5455, 0.1838, 0.6364, 0.1396, 0.6364, 0.1396, 0.6364, 0.1838, 0.6364, 0.1838, 0.7273, 0.1396, 0.7273, 0.1396, 0.7273, 0.1838, 0.7273, 0.1838, 0.8182, 0.1396, 0.8182, 0.1396, 0.8182, 0.1838, 0.8182, 0.1838, 0.9091, 0.1396, 0.9091, 0.1838, 0.0, 0.2279, 0.0, 0.2279, 0.09091, 0.1838, 0.09091, 0.1838, 0.09091, 0.2279, 0.09091, 0.2279, 0.1818, 0.1838, 0.1818, 0.1838, 0.1818, 0.2279, 0.1818, 0.2279, 0.2727, 0.1838, 0.2727, 0.1838, 0.2727, 0.2279, 0.2727, 0.2279, 0.3636, 0.1838, 0.3636, 0.1838, 0.3636, 0.2279, 0.3636, 0.2279, 0.4545, 0.1838, 0.4545, 0.1838, 0.4545, 0.2279, 0.4545, 0.2279, 0.5455, 0.1838, 0.5455, 0.1838, 0.5455, 0.2279, 0.5455, 0.2279, 0.6364, 0.1838, 0.6364, 0.1838, 0.6364, 0.2279, 0.6364, 0.2279, 0.7273, 0.1838, 0.7273, 0.1838, 0.7273, 0.2279, 0.7273, 0.2279, 0.8182, 0.1838, 0.8182, 0.1838, 0.8182, 0.2279, 0.8182, 0.2279, 0.9091, 0.1838, 0.9091, 0.2279, 0.0, 0.2721, 0.0, 0.2721, 0.09091, 0.2279, 0.09091, 0.2279, 0.09091, 0.2721, 0.09091, 0.2721, 0.1818, 0.2279, 0.1818, 0.2279, 0.1818, 0.2721, 0.1818, 0.2721, 0.2727, 0.2279, 0.2727, 0.2279, 0.2727, 0.2721, 0.2727, 0.2721, 0.3636, 0.2279, 0.3636, 0.2279, 0.3636, 0.2721, 0.3636, 0.2721, 0.4545, 0.2279, 0.4545, 0.2279, 0.4545, 0.2721, 0.4545, 0.2721, 0.5455, 0.2279, 0.5455, 0.2279, 0.5455, 0.2721, 0.5455, 0.2721, 0.6364, 0.2279, 0.6364, 0.2279, 0.6364, 0.2721, 0.6364, 0.2721, 0.7273, 0.2279, 0.7273, 0.2279, 0.7273, 0.2721, 0.7273, 0.2721, 0.8182, 0.2279, 0.8182, 0.2279, 0.8182, 0.2721, 0.8182, 0.2721, 0.9091, 0.2279, 0.9091, 0.2721, 0.0, 0.3162, 0.0, 0.3162, 0.09091, 0.2721, 0.09091, 0.2721, 0.09091, 0.3162, 0.09091, 0.3162, 0.1818, 0.2721, 0.1818, 0.2721, 0.1818, 0.3162, 0.1818, 0.3162, 0.2727, 0.2721, 0.2727, 0.2721, 0.2727, 0.3162, 0.2727, 0.3162, 0.3636, 0.2721, 0.3636, 0.2721, 0.3636, 0.3162, 0.3636, 0.3162, 0.4545, 0.2721, 0.4545, 0.2721, 0.4545, 0.3162, 0.4545, 0.3162, 0.5455, 0.2721, 0.5455, 0.2721, 0.5455, 0.3162, 0.5455, 0.3162, 0.6364, 0.2721, 0.6364, 0.2721, 0.6364, 0.3162, 0.6364, 0.3162, 0.7273, 0.2721, 0.7273, 0.2721, 0.7273, 0.3162, 0.7273, 0.3162, 0.8182, 0.2721, 0.8182, 0.2721, 0.8182, 0.3162, 0.8182, 0.3162, 0.9091, 0.2721, 0.9091, 0.3162, 0.0, 0.3604, 0.0, 0.3604, 0.09091, 0.3162, 0.09091, 0.3162, 0.09091, 0.3604, 0.09091, 0.3604, 0.1818, 0.3162, 0.1818, 0.3162, 0.1818, 0.3604, 0.1818, 0.3604, 0.2727, 0.3162, 0.2727, 0.3162, 0.2727, 0.3604, 0.2727, 0.3604, 0.3636, 0.3162, 0.3636, 0.3162, 0.3636, 0.3604, 0.3636, 0.3604, 0.4545, 0.3162, 0.4545, 0.3162, 0.4545, 0.3604, 0.4545, 0.3604, 0.5455, 0.3162, 0.5455, 0.3162, 0.5455, 0.3604, 0.5455, 0.3604, 0.6364, 0.3162, 0.6364, 0.3162, 0.6364, 0.3604, 0.6364, 0.3604, 0.7273, 0.3162, 0.7273, 0.3162, 0.7273, 0.3604, 0.7273, 0.3604, 0.8182, 0.3162, 0.8182, 0.3162, 0.8182, 0.3604, 0.8182, 0.3604, 0.9091, 0.3162, 0.9091, 0.3604, 0.0, 0.4045, 0.0, 0.4045, 0.09091, 0.3604, 0.09091, 0.3604, 0.09091, 0.4045, 0.09091, 0.4045, 0.1818, 0.3604, 0.1818, 0.3604, 0.1818, 0.4045, 0.1818, 0.4045, 0.2727, 0.3604, 0.2727, 0.3604, 0.2727, 0.4045, 0.2727, 0.4045, 0.3636, 0.3604, 0.3636, 0.3604, 0.3636, 0.4045, 0.3636, 0.4045, 0.4545, 0.3604, 0.4545, 0.3604, 0.4545, 0.4045, 0.4545, 0.4045, 0.5455, 0.3604, 0.5455, 0.3604, 0.5455, 0.4045, 0.5455, 0.4045, 0.6364, 0.3604, 0.6364, 0.3604, 0.6364, 0.4045, 0.6364, 0.4045, 0.7273, 0.3604, 0.7273, 0.3604, 0.7273, 0.4045, 0.7273, 0.4045, 0.8182, 0.3604, 0.8182, 0.3604, 0.8182, 0.4045, 0.8182, 0.4045, 0.9091, 0.3604, 0.9091, 0.4045, 0.0, 0.4487, 0.0, 0.4487, 0.09091, 0.4045, 0.09091, 0.4045, 0.09091, 0.4487, 0.09091, 0.4487, 0.1818, 0.4045, 0.1818, 0.4045, 0.1818, 0.4487, 0.1818, 0.4487, 0.2727, 0.4045, 0.2727, 0.4045, 0.2727, 0.4487, 0.2727, 0.4487, 0.3636, 0.4045, 0.3636, 0.4045, 0.3636, 0.4487, 0.3636, 0.4487, 0.4545, 0.4045, 0.4545, 0.4045, 0.4545, 0.4487, 0.4545, 0.4487, 0.5455, 0.4045, 0.5455, 0.4045, 0.5455, 0.4487, 0.5455, 0.4487, 0.6364, 0.4045, 0.6364, 0.4045, 0.6364, 0.4487, 0.6364, 0.4487, 0.7273, 0.4045, 0.7273, 0.4045, 0.7273, 0.4487, 0.7273, 0.4487, 0.8182, 0.4045, 0.8182, 0.4045, 0.8182, 0.4487, 0.8182, 0.4487, 0.9091, 0.4045, 0.9091, 0.4487, 0.0, 0.4928, 0.0, 0.4928, 0.09091, 0.4487, 0.09091, 0.4487, 0.09091, 0.4928, 0.09091, 0.4928, 0.1818, 0.4487, 0.1818, 0.4487, 0.1818, 0.4928, 0.1818, 0.4928, 0.2727, 0.4487, 0.2727, 0.4487, 0.2727, 0.4928, 0.2727, 0.4928, 0.3636, 0.4487, 0.3636, 0.4487, 0.3636, 0.4928, 0.3636, 0.4928, 0.4545, 0.4487, 0.4545, 0.4487, 0.4545, 0.4928, 0.4545, 0.4928, 0.5455, 0.4487, 0.5455, 0.4487, 0.5455, 0.4928, 0.5455, 0.4928, 0.6364, 0.4487, 0.6364, 0.4487, 0.6364, 0.4928, 0.6364, 0.4928, 0.7273, 0.4487, 0.7273, 0.4487, 0.7273, 0.4928, 0.7273, 0.4928, 0.8182, 0.4487, 0.8182, 0.4487, 0.8182, 0.4928, 0.8182, 0.4928, 0.9091, 0.4487, 0.9091])
me_plane.materials.append(mat_note)
me_plane.use_remesh_fix_poles = True
me_plane.use_remesh_preserve_attributes = False
me_plane.use_mirror_vertex_groups = False
me_plane.update()

# ---- curves / text
cu_curve = bpy.data.curves.new('Curve', 'CURVE')
cu_curve.dimensions = '3D'
_sp = cu_curve.splines.new('POLY'); _sp.points.add(73)
_sp.points.foreach_set('co', [5.0, -8.2, 0.0, 0.0, 4.809e-06, -8.2, 0.0, 0.0, -2.767, -7.601, 0.0, 0.0, -5.128, -6.111, 0.0, 0.0, -6.813, -3.933, 0.0, 0.0, -7.638, -1.347, 0.0, 0.0, -7.528, 1.327, 0.0, 0.0, -6.524, 3.767, 0.0, 0.0, -4.771, 5.686, 0.0, 0.0, -2.501, 6.87, 0.0, 0.0, -4.094e-06, 7.2, 0.0, 0.0, 2.425, 6.661, 0.0, 0.0, 4.485, 5.345, 0.0, 0.0, 5.947, 3.433, 0.0, 0.0, 6.653, 1.173, 0.0, 0.0, 6.544, -1.154, 0.0, 0.0, 5.658, -3.267, 0.0, 0.0, 4.128, -4.92, 0.0, 0.0, 2.159, -5.931, 0.0, 0.0, 3.736e-06, -6.2, 0.0, 0.0, -2.083, -5.722, 0.0, 0.0, -3.842, -4.579, 0.0, 0.0, -5.081, -2.933, 0.0, 0.0, -5.668, -0.9994, 0.0, 0.0, -5.559, 0.9801, 0.0, 0.0, -4.792, 2.767, 0.0, 0.0, -3.485, 4.154, 0.0, 0.0, -1.817, 4.991, 0.0, 0.0, -2.664e-06, 5.2, 0.0, 0.0, 1.741, 4.782, 0.0, 0.0, 3.2, 3.813, 0.0, 0.0, 4.215, 2.433, 0.0, 0.0, 4.683, 0.8258, 0.0, 0.0, 4.574, -0.8065, 0.0, 0.0, 3.926, -2.267, 0.0, 0.0, 2.843, -3.388, 0.0, 0.0, 1.474, -4.051, 0.0, 0.0, 1.829e-06, -4.2, 0.0, 0.0, -1.398, -3.842, 0.0, 0.0, -2.557, -3.047, 0.0, 0.0, -3.349, -1.933, 0.0, 0.0, -3.699, -0.6521, 0.0, 0.0, -3.589, 0.6328, 0.0, 0.0, -3.06, 1.767, 0.0, 0.0, -2.2, 2.622, 0.0, 0.0, -1.132, 3.111, 0.0, 0.0, -1.229e-06, 3.2, 0.0, 0.0, 1.056, 2.903, 0.0, 0.0, 1.914, 2.281, 0.0, 0.0, 2.483, 1.433, 0.0, 0.0, 2.714, 0.4785, 0.0, 0.0, 2.604, -0.4592, 0.0, 0.0, 2.194, -1.267, 0.0, 0.0, 1.557, -1.856, 0.0, 0.0, 0.7904, -2.172, 0.0, 0.0, 5.029e-07, -2.2, 0.0, 0.0, -0.7144, -1.963, 0.0, 0.0, -1.271, -1.515, 0.0, 0.0, -1.617, -0.9333, 0.0, 0.0, -1.729, -0.3048, 0.0, 0.0, -1.619, 0.2856, 0.0, 0.0, -1.328, 0.7667, 0.0, 0.0, -0.9142, 1.089, 0.0, 0.0, -0.4484, 1.232, 0.0, 0.0, -1.006e-07, 1.2, 0.0, 0.0, 0.3724, 1.023, 0.0, 0.0, 0.6285, 0.749, 0.0, 0.0, 0.7506, 0.4333, 0.0, 0.0, 0.7441, 0.1312, 0.0, 0.0, 0.6347, -0.1119, 0.0, 0.0, 0.4619, -0.2667, 0.0, 0.0, 0.2714, -0.3234, 0.0, 0.0, 0.1064, -0.2923, 0.0, 0.0, 0.0, -0.2, 0.0, 0.0])
_sp.order_v = 0
_sp.resolution_v = 0
_sp.use_endpoint_u = True
_sp.use_smooth = False
cu_curve.use_path_clamp = True
cu_curve.fill_mode = 'FULL'

# ---- objects
ob_camera = bpy.data.objects.new('Camera', cam_camera)
ob_plane = bpy.data.objects.new('Plane', me_plane)
ob_curve = bpy.data.objects.new('Curve', cu_curve)
ob_sun = bpy.data.objects.new('Sun', light_sun)

# ---- transforms, parenting, visibility, modifiers, constraints
ob_camera.location = (0.13, -0.59, 0.28)
ob_camera.rotation_euler = (0.9819, 0.0925, 0.2285)
ob_camera.scale = (0.1, 0.1, 0.1)
ob_camera.lock_rotations_4d = False
ob_camera.empty_display_type = 'ARROWS'
ob_camera.color = (0.0, 0.0, 0.0, 0.0)
ob_camera.display_type = 'WIRE'
ob_camera.lineart.crease_threshold = 0.0
ob_plane.location = (0.0, -0.14, 0.0)
ob_plane.scale = (0.09991, 0.1492, 0.1663)
ob_plane.lineart.crease_threshold = 0.0
_m = ob_plane.modifiers.new('Subdivision', 'SUBSURF')
_m.uv_smooth = 'PRESERVE_CORNERS'
_m.quality = 6
_m.subdivision_type = 'SIMPLE'
_m.levels = 4
_m.render_levels = 6
_m = ob_plane.modifiers.new('Curve', 'CURVE')
_m.object = ob_curve
ob_curve.location = (0.0, 0.0, 0.0)
ob_curve.rotation_euler = (1.571, -0.0, -1.571)
ob_curve.scale = (0.002568, 0.002568, 0.002568)
ob_curve.lineart.crease_threshold = 0.0
_m = ob_curve.modifiers.new('Subdivision', 'SUBSURF')
_m.uv_smooth = 'PRESERVE_CORNERS'
_m.show_only_control_edges = False
ob_sun.location = (0.5, -0.5, 1.0)
ob_sun.rotation_euler = (0.5047, -0.06633, 0.4827)
ob_sun.lineart.crease_threshold = 0.0

# ---- collection membership
col_collection.objects.link(ob_camera)
col_collection.objects.link(ob_plane)
col_collection.objects.link(ob_curve)
col_collection.objects.link(ob_sun)

# ---- scene / render settings (as saved in the file)
scene.camera = ob_camera
scene.frame_start = 1; scene.frame_end = 70; scene.frame_set(0)
scene.render.engine = 'BLENDER_EEVEE_NEXT'
scene.render.image_settings.file_format = 'FFMPEG'
scene.render.image_settings.color_mode = 'RGB'
scene.render.fps = 30
scene.cycles.use_denoising = False
scene.cycles.samples = 128
scene.cycles.sampling_pattern = 'TABULATED_SOBOL'
scene.cycles.use_adaptive_sampling = False
scene.cycles.use_light_tree = False
scene.view_settings.view_transform = 'Filmic'
bpy.context.view_layer.update()
